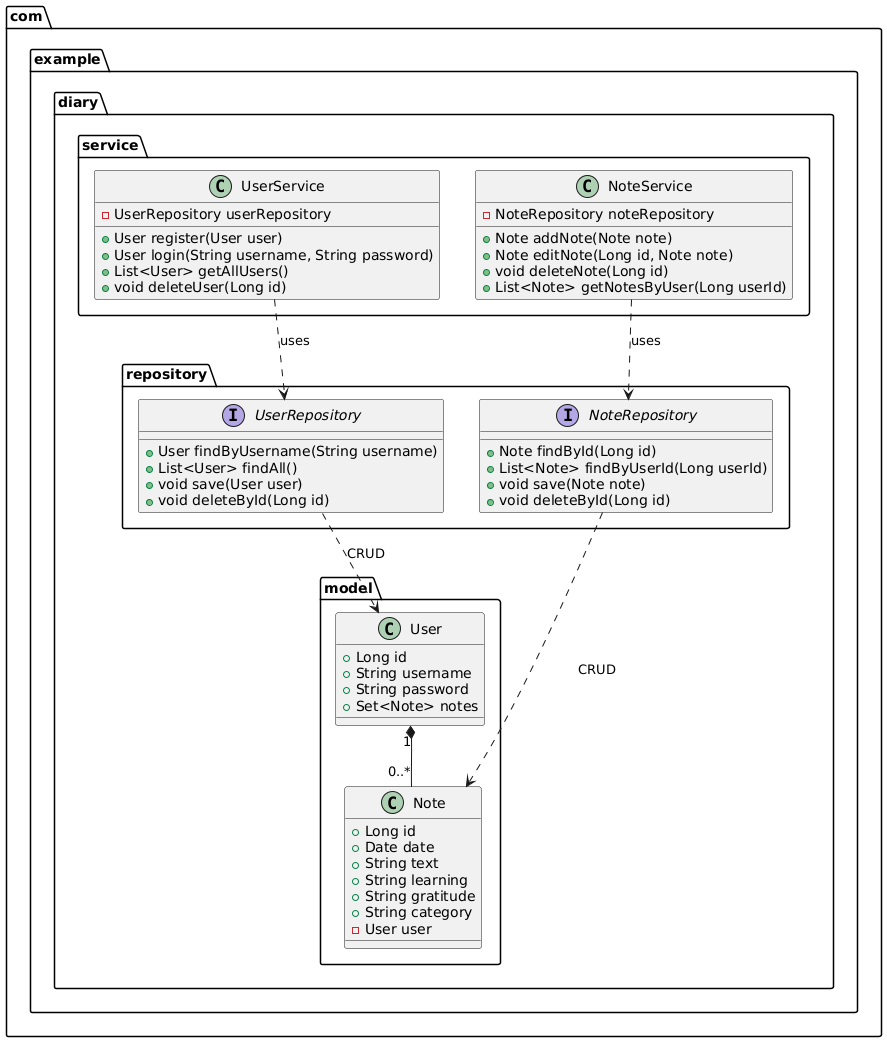

The diagram above was rendered by PlantUML. Its source (embedded in the PNG):
@startuml
package com.example.diary.model {
    
    class User {
        + Long id
        + String username
        + String password
        + Set<Note> notes
    }
    
    class Note {
        + Long id
        + Date date
        + String text
        + String learning
        + String gratitude
        + String category
        - User user
    }
    
    User "1" *-- "0..*" Note
}

package com.example.diary.repository {
    
    interface UserRepository {
        + User findByUsername(String username)
        + List<User> findAll()
        + void save(User user)
        + void deleteById(Long id)
    }
    
    interface NoteRepository {
        + Note findById(Long id)
        + List<Note> findByUserId(Long userId)
        + void save(Note note)
        + void deleteById(Long id)
    }
    
    UserRepository ..> User : CRUD
    NoteRepository ..> Note : CRUD
}

package com.example.diary.service {
    
    class UserService {
        - UserRepository userRepository
        + User register(User user)
        + User login(String username, String password)
        + List<User> getAllUsers()
        + void deleteUser(Long id)
    }
    
    class NoteService {
        - NoteRepository noteRepository
        + Note addNote(Note note)
        + Note editNote(Long id, Note note)
        + void deleteNote(Long id)
        + List<Note> getNotesByUser(Long userId)
    }
    
    UserService ..> UserRepository : uses
    NoteService ..> NoteRepository : uses
}
@enduml